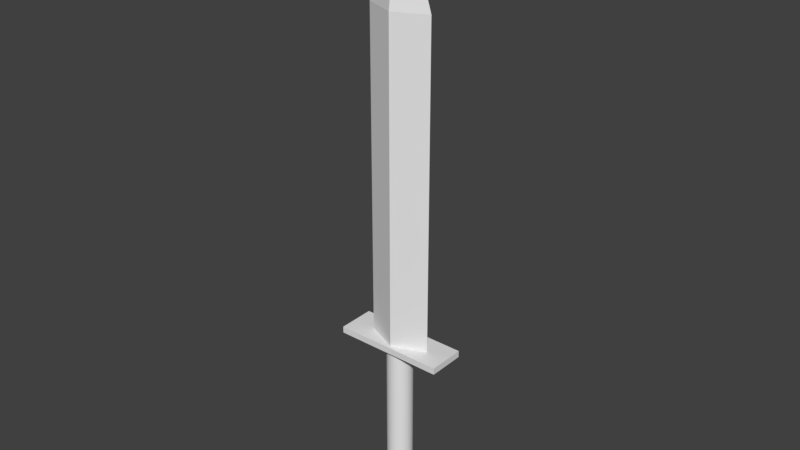 # Source: sword.blend  (saved by Blender 3.0.42; exported with 4.5.12 LTS)
import bpy
from mathutils import Matrix  # noqa: F401  (used for matrix-valued properties, if any)

bpy.ops.wm.read_factory_settings(use_empty=True)
scene = bpy.context.scene
scene.name = 'Scene'

# ---- collections
col_collection_1 = bpy.data.collections.new('Collection 1'); scene.collection.children.link(col_collection_1)

# ---- world
world_world = bpy.data.worlds.new('World'); scene.world = world_world
world_world.color = (0.05088, 0.05088, 0.05088)
world_world.use_sun_shadow = False
world_world.sun_shadow_jitter_overblur = 0.0
world_world.cycles.sampling_method = 'MANUAL'

# ---- meshes
me_circle_002 = bpy.data.meshes.new('Circle.002')
me_circle_002.from_pydata([(-7.913e-08, 0.3494, 0.161), (-0.06817, 0.3427, 0.161), (-0.1337, 0.3228, 0.161), (-0.1941, 0.2906, 0.161), (-0.2471, 0.2471, 0.161), (-0.2906, 0.1941, 0.161), (-0.3228, 0.1337, 0.161), (-0.3427, 0.06817, 0.161), (-0.3494, 2.159e-07, 0.161), (-0.3427, -0.06817, 0.161), (-0.3228, -0.1337, 0.161), (-0.2906, -0.1941, 0.161), (-0.2471, -0.2471, 0.161), (-0.1941, -0.2906, 0.161), (-0.1337, -0.3228, 0.161), (-0.06817, -0.3427, 0.161), (3.473e-08, -0.3494, 0.161), (0.06817, -0.3427, 0.161), (0.1337, -0.3228, 0.161), (0.1941, -0.2906, 0.161), (0.2471, -0.2471, 0.161), (0.2906, -0.1941, 0.161), (0.3228, -0.1337, 0.161), (0.3427, -0.06817, 0.161), (0.3494, 5.27e-07, 0.161), (0.3427, 0.06817, 0.161), (0.3228, 0.1337, 0.161), (0.2906, 0.1941, 0.161), (0.2471, 0.2471, 0.161), (0.1941, 0.2906, 0.161), (0.1337, 0.3228, 0.161), (0.06817, 0.3427, 0.161), (-0.06817, 0.3427, -4.591), (-7.913e-08, 0.3494, -4.591), (-0.1337, 0.3228, -4.591), (-0.1941, 0.2906, -4.591), (-0.2471, 0.2471, -4.591), (-0.2906, 0.1941, -4.591), (-0.3228, 0.1337, -4.591), (-0.3427, 0.06817, -4.591), (-0.3494, 2.159e-07, -4.591), (-0.3427, -0.06817, -4.591), (-0.3228, -0.1337, -4.591), (-0.2906, -0.1941, -4.591), (-0.2471, -0.2471, -4.591), (-0.1941, -0.2906, -4.591), (-0.1337, -0.3228, -4.591), (-0.06817, -0.3427, -4.591), (3.473e-08, -0.3494, -4.591), (0.06817, -0.3427, -4.591), (0.1337, -0.3228, -4.591), (0.1941, -0.2906, -4.591), (0.2471, -0.2471, -4.591), (0.2906, -0.1941, -4.591), (0.3228, -0.1337, -4.591), (0.3427, -0.06817, -4.591), (0.3494, 5.27e-07, -4.591), (0.3427, 0.06817, -4.591), (0.3228, 0.1337, -4.591), (0.2906, 0.1941, -4.591), (0.2471, 0.2471, -4.591), (0.1941, 0.2906, -4.591), (0.1337, 0.3228, -4.591), (0.06817, 0.3427, -4.591)], [], [(1, 0, 31, 30, 29, 28, 27, 26, 25, 24, 23, 22, 21, 20, 19, 18, 17, 16, 15, 14, 13, 12, 11, 10, 9, 8, 7, 6, 5, 4, 3, 2), (32, 34, 35, 36, 37, 38, 39, 40, 41, 42, 43, 44, 45, 46, 47, 48, 49, 50, 51, 52, 53, 54, 55, 56, 57, 58, 59, 60, 61, 62, 63, 33), (28, 29, 61, 60), (1, 2, 34, 32), (19, 20, 52, 51), (10, 11, 43, 42), (4, 5, 37, 36), (29, 30, 62, 61), (14, 15, 47, 46), (5, 6, 38, 37), (23, 24, 56, 55), (8, 9, 41, 40), (18, 19, 51, 50), (9, 10, 42, 41), (27, 28, 60, 59), (12, 13, 45, 44), (3, 4, 36, 35), (31, 0, 33, 63), (13, 14, 46, 45), (22, 23, 55, 54), (7, 8, 40, 39), (16, 17, 49, 48), (26, 27, 59, 58), (17, 18, 50, 49), (2, 3, 35, 34), (20, 21, 53, 52), (11, 12, 44, 43), (30, 31, 63, 62), (21, 22, 54, 53), (24, 25, 57, 56), (15, 16, 48, 47), (6, 7, 39, 38), (0, 1, 32, 33), (25, 26, 58, 57)])
me_circle_002.use_remesh_preserve_volume = False
me_circle_002.use_remesh_preserve_attributes = False
me_circle_002.use_mirror_vertex_groups = False
me_circle_002.update()
me_plane = bpy.data.meshes.new('Plane')
me_plane.from_pydata([(-2.021, -0.6159, 0.0), (1.939, -0.6159, 0.0), (-2.021, 0.7193, 0.0), (1.939, 0.7193, 0.0), (-2.021, 0.7193, -0.08729), (-2.021, -0.6159, -0.08729), (1.939, -0.6159, -0.08729), (1.939, 0.7193, -0.08729)], [], [(0, 2, 3, 1), (5, 6, 7, 4), (2, 0, 5, 4), (0, 1, 6, 5), (1, 3, 7, 6), (3, 2, 4, 7)])
me_plane.use_remesh_preserve_volume = False
me_plane.use_remesh_preserve_attributes = False
me_plane.use_mirror_vertex_groups = False
me_plane.update()
me_circle = bpy.data.meshes.new('Circle')
me_circle.from_pydata([(0.0, 0.5028, 0.0), (-0.866, 0.002795, 0.0), (-0.866, -0.001676, 0.0), (8.742e-08, -0.5039, 0.0), (0.866, -0.001675, 0.0), (0.866, 0.002795, 0.0), (-0.866, 0.002795, 11.45), (0.0, 0.5028, 11.45), (-0.866, -0.001676, 11.45), (8.742e-08, -0.5039, 11.45), (0.866, -0.001675, 11.45), (0.866, 0.002795, 11.45), (-0.0111, 0.0002212, 15.05), (-2.734e-07, 0.00663, 15.05), (-0.0111, 0.0001639, 15.05), (-2.722e-07, -0.006273, 15.05), (0.0111, 0.0001639, 15.05), (0.0111, 0.0002212, 15.05)], [], [(1, 0, 5, 4, 3, 2), (11, 7, 13, 17), (3, 4, 10, 9), (4, 5, 11, 10), (0, 1, 6, 7), (5, 0, 7, 11), (1, 2, 8, 6), (2, 3, 9, 8), (12, 14, 15, 16, 17, 13), (6, 8, 14, 12), (8, 9, 15, 14), (9, 10, 16, 15), (10, 11, 17, 16), (7, 6, 12, 13)])
me_circle.use_remesh_preserve_volume = False
me_circle.use_remesh_preserve_attributes = False
me_circle.use_mirror_vertex_groups = False
me_circle.update()

# ---- objects
ob_circle_001 = bpy.data.objects.new('Circle.001', me_circle_002)
ob_plane = bpy.data.objects.new('Plane', me_plane)
ob_circle = bpy.data.objects.new('Circle', me_circle)

# ---- transforms, parenting, visibility, modifiers, constraints
ob_circle_001.location = (-0.0008477, 0.001004, 0.1833)
ob_circle_001.scale = (0.04033, 0.04033, 0.04033)
ob_circle_001.lineart.crease_threshold = 0.0
ob_plane.location = (-7.125e-05, 7.454e-05, 0.1963)
ob_plane.scale = (0.0308, 0.0308, 0.08238)
ob_plane.lineart.crease_threshold = 0.0
ob_circle.location = (-1.317e-05, 1.597e-05, 0.1947)
ob_circle.scale = (0.04146, 0.03091, 0.03091)
ob_circle.lineart.crease_threshold = 0.0

# ---- collection membership
col_collection_1.objects.link(ob_circle_001)
col_collection_1.objects.link(ob_plane)
col_collection_1.objects.link(ob_circle)

# ---- scene / render settings (as saved in the file)
scene.frame_start = 1; scene.frame_end = 250; scene.frame_set(1)
scene.render.engine = 'BLENDER_EEVEE_NEXT'
scene.render.resolution_percentage = 50
scene.render.dither_intensity = 0.0
scene.cycles.use_denoising = False
scene.cycles.samples = 128
scene.cycles.sampling_pattern = 'TABULATED_SOBOL'
scene.cycles.light_sampling_threshold = 0.0
scene.cycles.use_adaptive_sampling = False
scene.cycles.use_light_tree = False
scene.cycles.blur_glossy = 0.0
scene.cycles.sample_clamp_indirect = 0.0
scene.view_settings.view_transform = 'Standard'
bpy.context.view_layer.update()

# ---- added for rendering (the .blend has no active camera and no usable light): camera, sun
cam_auto = bpy.data.cameras.new('AutoCamera')
cam_auto.lens = 50.0
cam_auto.sensor_width = 36.0
cam_auto.clip_end = 1000.0
ob_auto_camera = bpy.data.objects.new('AutoCamera', cam_auto)
scene.collection.objects.link(ob_auto_camera)
ob_auto_camera.location = (0.622675, -0.747138, 0.828311)
ob_auto_camera.rotation_euler = (1.09748, -7.21219e-08, 0.694738)
scene.camera = ob_auto_camera
light_auto_sun = bpy.data.lights.new('AutoSun', 'SUN')
light_auto_sun.energy = 3.0
light_auto_sun.angle = 0.0523599
ob_auto_sun = bpy.data.objects.new('AutoSun', light_auto_sun)
scene.collection.objects.link(ob_auto_sun)
ob_auto_sun.rotation_euler = (0.872665, 0.174533, 0.523599)
bpy.context.view_layer.update()
